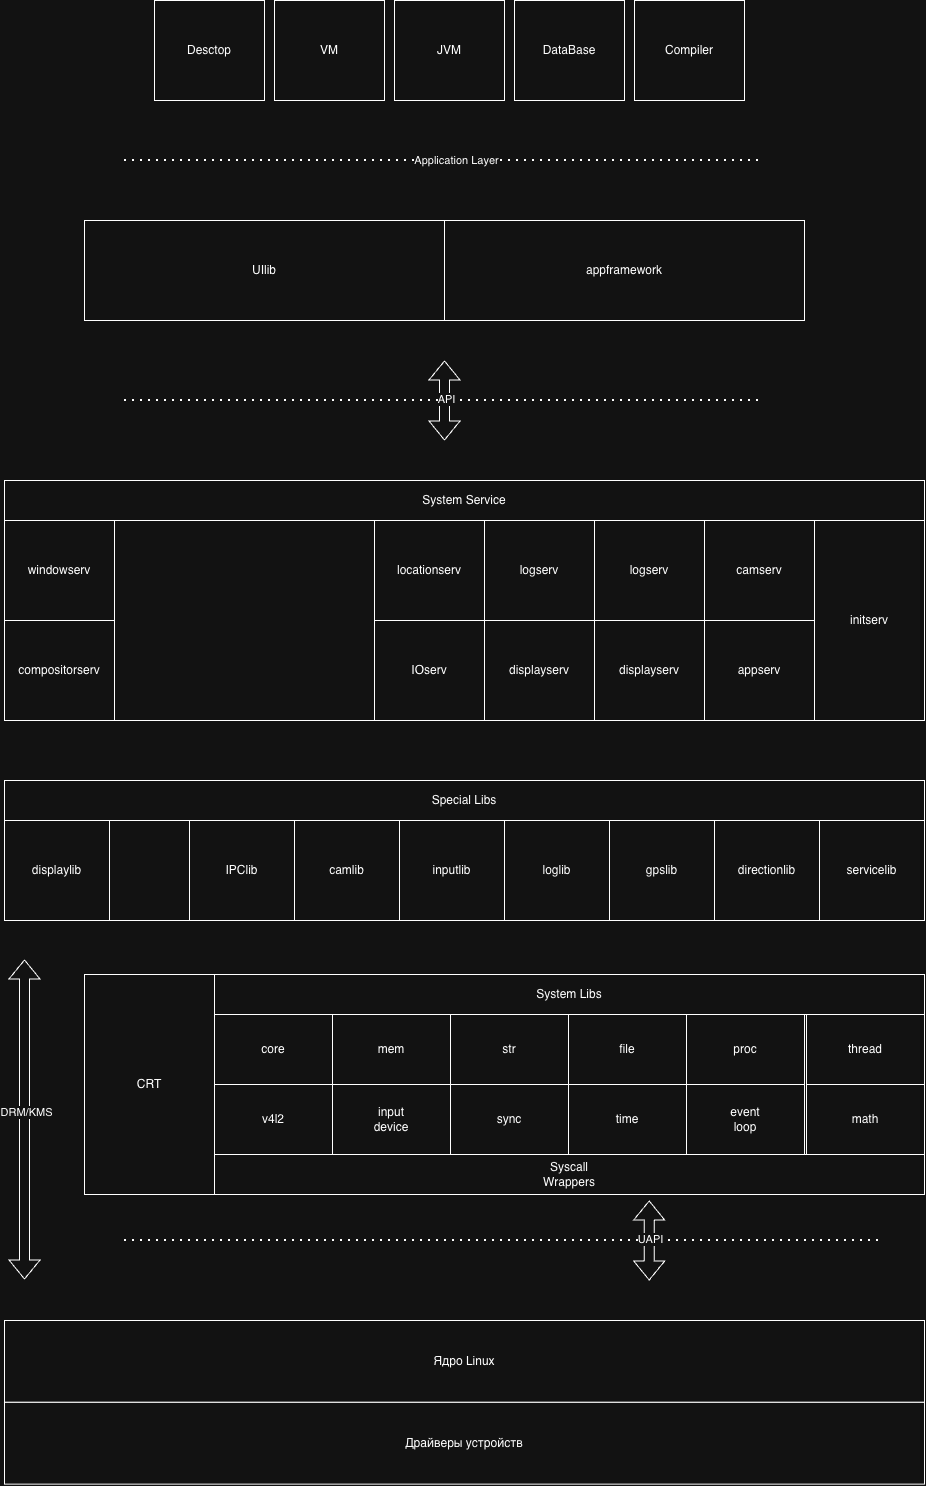

The diagram above was exported from draw.io. Its source (the exported page's mxGraphModel, read from the mxfile embedded in the PNG):
<mxGraphModel dx="2241" dy="2115" grid="1" gridSize="10" guides="1" tooltips="1" connect="1" arrows="1" fold="1" page="1" pageScale="1" pageWidth="827" pageHeight="1169" math="0" shadow="0">
  <root>
    <mxCell id="0" />
    <mxCell id="1" parent="0" />
    <mxCell id="9XhUlyXPrlzpMWk90Qxp-51" parent="1" style="html=1;whiteSpace=wrap;" value="" vertex="1">
      <mxGeometry height="240" width="920" x="-280" y="-40" as="geometry" />
    </mxCell>
    <mxCell id="9XhUlyXPrlzpMWk90Qxp-36" parent="1" style="html=1;whiteSpace=wrap;" value="" vertex="1">
      <mxGeometry height="100" width="920" x="-280" y="300" as="geometry" />
    </mxCell>
    <mxCell id="9XhUlyXPrlzpMWk90Qxp-1" edge="1" parent="1" style="endArrow=none;dashed=1;html=1;dashPattern=1 3;strokeWidth=2;rounded=0;" value="">
      <mxGeometry height="50" relative="1" width="50" as="geometry">
        <mxPoint x="-160" y="720" as="sourcePoint" />
        <mxPoint x="600" y="720" as="targetPoint" />
      </mxGeometry>
    </mxCell>
    <mxCell id="9XhUlyXPrlzpMWk90Qxp-2" parent="1" style="html=1;whiteSpace=wrap;" value="Ядро Linux" vertex="1">
      <mxGeometry height="81.82" width="920" x="-280" y="800" as="geometry" />
    </mxCell>
    <mxCell id="9XhUlyXPrlzpMWk90Qxp-3" parent="1" style="html=1;whiteSpace=wrap;" value="Драйверы устройств" vertex="1">
      <mxGeometry height="81.82" width="920" x="-280" y="881.82" as="geometry" />
    </mxCell>
    <mxCell id="9XhUlyXPrlzpMWk90Qxp-6" edge="1" parent="1" style="shape=flexArrow;endArrow=classic;startArrow=classic;html=1;rounded=0;exitX=0.5;exitY=0;exitDx=0;exitDy=0;" value="">
      <mxGeometry height="100" relative="1" width="100" as="geometry">
        <mxPoint x="364.7" y="760" as="sourcePoint" />
        <mxPoint x="364.7" y="680" as="targetPoint" />
      </mxGeometry>
    </mxCell>
    <mxCell id="9XhUlyXPrlzpMWk90Qxp-7" connectable="0" parent="9XhUlyXPrlzpMWk90Qxp-6" style="edgeLabel;html=1;align=center;verticalAlign=middle;resizable=0;points=[];" value="UAPI" vertex="1">
      <mxGeometry relative="1" x="0.05" y="-1" as="geometry">
        <mxPoint as="offset" />
      </mxGeometry>
    </mxCell>
    <mxCell id="9XhUlyXPrlzpMWk90Qxp-8" parent="1" style="html=1;whiteSpace=wrap;" value="Syscall&lt;div&gt;Wrappers&lt;/div&gt;" vertex="1">
      <mxGeometry height="40" width="710" x="-70" y="634" as="geometry" />
    </mxCell>
    <mxCell id="9XhUlyXPrlzpMWk90Qxp-10" parent="1" style="html=1;whiteSpace=wrap;" value="CRT" vertex="1">
      <mxGeometry height="220" width="130" x="-200" y="454" as="geometry" />
    </mxCell>
    <mxCell id="9XhUlyXPrlzpMWk90Qxp-11" parent="1" style="html=1;whiteSpace=wrap;" value="System Libs" vertex="1">
      <mxGeometry height="40" width="710" x="-70" y="454" as="geometry" />
    </mxCell>
    <mxCell id="9XhUlyXPrlzpMWk90Qxp-12" parent="1" style="html=1;whiteSpace=wrap;" value="core" vertex="1">
      <mxGeometry height="70" width="118" x="-70" y="494" as="geometry" />
    </mxCell>
    <mxCell id="9XhUlyXPrlzpMWk90Qxp-13" parent="1" style="html=1;whiteSpace=wrap;" value="mem" vertex="1">
      <mxGeometry height="70" width="118" x="48" y="494" as="geometry" />
    </mxCell>
    <mxCell id="9XhUlyXPrlzpMWk90Qxp-14" parent="1" style="html=1;whiteSpace=wrap;" value="str" vertex="1">
      <mxGeometry height="70" width="118" x="166" y="494" as="geometry" />
    </mxCell>
    <mxCell id="9XhUlyXPrlzpMWk90Qxp-15" parent="1" style="html=1;whiteSpace=wrap;" value="IPClib" vertex="1">
      <mxGeometry height="100" width="105" x="-95" y="300" as="geometry" />
    </mxCell>
    <mxCell id="9XhUlyXPrlzpMWk90Qxp-16" parent="1" style="html=1;whiteSpace=wrap;" value="file" vertex="1">
      <mxGeometry height="70" width="118" x="284" y="494" as="geometry" />
    </mxCell>
    <mxCell id="9XhUlyXPrlzpMWk90Qxp-17" parent="1" style="html=1;whiteSpace=wrap;" value="proc" vertex="1">
      <mxGeometry height="70" width="118" x="402" y="494" as="geometry" />
    </mxCell>
    <mxCell id="9XhUlyXPrlzpMWk90Qxp-18" parent="1" style="html=1;whiteSpace=wrap;" value="Special Libs" vertex="1">
      <mxGeometry height="40" width="920" x="-280" y="260" as="geometry" />
    </mxCell>
    <mxCell id="9XhUlyXPrlzpMWk90Qxp-19" parent="1" style="html=1;whiteSpace=wrap;" value="camlib" vertex="1">
      <mxGeometry height="100" width="105" x="10" y="300" as="geometry" />
    </mxCell>
    <mxCell id="9XhUlyXPrlzpMWk90Qxp-20" parent="1" style="html=1;whiteSpace=wrap;" value="displaylib" vertex="1">
      <mxGeometry height="100" width="105" x="-280" y="300" as="geometry" />
    </mxCell>
    <mxCell id="9XhUlyXPrlzpMWk90Qxp-21" parent="1" style="html=1;whiteSpace=wrap;" value="inputlib" vertex="1">
      <mxGeometry height="100" width="105" x="115" y="300" as="geometry" />
    </mxCell>
    <mxCell id="9XhUlyXPrlzpMWk90Qxp-24" parent="1" style="html=1;whiteSpace=wrap;" value="System Service" vertex="1">
      <mxGeometry height="40" width="920" x="-280" y="-40" as="geometry" />
    </mxCell>
    <mxCell id="9XhUlyXPrlzpMWk90Qxp-25" parent="1" style="html=1;whiteSpace=wrap;" value="initserv" vertex="1">
      <mxGeometry height="200" width="110" x="530" as="geometry" />
    </mxCell>
    <mxCell id="9XhUlyXPrlzpMWk90Qxp-26" parent="1" style="html=1;whiteSpace=wrap;" value="logserv" vertex="1">
      <mxGeometry height="100" width="110" x="200" as="geometry" />
    </mxCell>
    <mxCell id="9XhUlyXPrlzpMWk90Qxp-27" parent="1" style="html=1;whiteSpace=wrap;" value="logserv" vertex="1">
      <mxGeometry height="100" width="110" x="310" as="geometry" />
    </mxCell>
    <mxCell id="9XhUlyXPrlzpMWk90Qxp-28" parent="1" style="html=1;whiteSpace=wrap;" value="camserv" vertex="1">
      <mxGeometry height="100" width="110" x="420" as="geometry" />
    </mxCell>
    <mxCell id="9XhUlyXPrlzpMWk90Qxp-29" parent="1" style="html=1;whiteSpace=wrap;" value="locationserv" vertex="1">
      <mxGeometry height="100" width="110" x="90" as="geometry" />
    </mxCell>
    <mxCell id="9XhUlyXPrlzpMWk90Qxp-30" parent="1" style="html=1;whiteSpace=wrap;" value="IOserv" vertex="1">
      <mxGeometry height="100" width="110" x="90" y="100" as="geometry" />
    </mxCell>
    <mxCell id="9XhUlyXPrlzpMWk90Qxp-31" parent="1" style="html=1;whiteSpace=wrap;" value="displayserv" vertex="1">
      <mxGeometry height="100" width="110" x="200" y="100" as="geometry" />
    </mxCell>
    <mxCell id="9XhUlyXPrlzpMWk90Qxp-32" parent="1" style="html=1;whiteSpace=wrap;" value="displayserv" vertex="1">
      <mxGeometry height="100" width="110" x="310" y="100" as="geometry" />
    </mxCell>
    <mxCell id="9XhUlyXPrlzpMWk90Qxp-33" parent="1" style="html=1;whiteSpace=wrap;" value="appserv" vertex="1">
      <mxGeometry height="100" width="110" x="420" y="100" as="geometry" />
    </mxCell>
    <mxCell id="9XhUlyXPrlzpMWk90Qxp-34" parent="1" style="html=1;whiteSpace=wrap;" value="UIlib" vertex="1">
      <mxGeometry height="100" width="360" x="-200" y="-300" as="geometry" />
    </mxCell>
    <mxCell id="9XhUlyXPrlzpMWk90Qxp-35" parent="1" style="html=1;whiteSpace=wrap;" value="loglib" vertex="1">
      <mxGeometry height="100" width="105" x="220" y="300" as="geometry" />
    </mxCell>
    <mxCell id="9XhUlyXPrlzpMWk90Qxp-37" edge="1" parent="1" style="shape=flexArrow;endArrow=classic;startArrow=classic;html=1;rounded=0;exitX=0.5;exitY=0;exitDx=0;exitDy=0;" value="">
      <mxGeometry height="100" relative="1" width="100" as="geometry">
        <mxPoint x="-260" y="759" as="sourcePoint" />
        <mxPoint x="-260" y="439" as="targetPoint" />
      </mxGeometry>
    </mxCell>
    <mxCell id="9XhUlyXPrlzpMWk90Qxp-38" connectable="0" parent="9XhUlyXPrlzpMWk90Qxp-37" style="edgeLabel;html=1;align=center;verticalAlign=middle;resizable=0;points=[];" value="DRM/KMS" vertex="1">
      <mxGeometry relative="1" x="0.05" y="-1" as="geometry">
        <mxPoint as="offset" />
      </mxGeometry>
    </mxCell>
    <mxCell id="9XhUlyXPrlzpMWk90Qxp-40" edge="1" parent="1" style="endArrow=none;dashed=1;html=1;dashPattern=1 3;strokeWidth=2;rounded=0;" value="">
      <mxGeometry height="50" relative="1" width="50" as="geometry">
        <mxPoint x="-160" y="-120" as="sourcePoint" />
        <mxPoint x="480" y="-120" as="targetPoint" />
      </mxGeometry>
    </mxCell>
    <mxCell id="9XhUlyXPrlzpMWk90Qxp-41" edge="1" parent="1" style="shape=flexArrow;endArrow=classic;startArrow=classic;html=1;rounded=0;exitX=0.5;exitY=0;exitDx=0;exitDy=0;" value="">
      <mxGeometry height="100" relative="1" width="100" as="geometry">
        <mxPoint x="160" y="-80" as="sourcePoint" />
        <mxPoint x="160" y="-160" as="targetPoint" />
      </mxGeometry>
    </mxCell>
    <mxCell id="9XhUlyXPrlzpMWk90Qxp-42" connectable="0" parent="9XhUlyXPrlzpMWk90Qxp-41" style="edgeLabel;html=1;align=center;verticalAlign=middle;resizable=0;points=[];" value="API" vertex="1">
      <mxGeometry relative="1" x="0.05" y="-1" as="geometry">
        <mxPoint as="offset" />
      </mxGeometry>
    </mxCell>
    <mxCell id="9XhUlyXPrlzpMWk90Qxp-43" parent="1" style="html=1;whiteSpace=wrap;" value="appframework" vertex="1">
      <mxGeometry height="100" width="360" x="160" y="-300" as="geometry" />
    </mxCell>
    <mxCell id="9XhUlyXPrlzpMWk90Qxp-47" parent="1" style="html=1;whiteSpace=wrap;" value="compositorserv" vertex="1">
      <mxGeometry height="100" width="110" x="-280" y="100" as="geometry" />
    </mxCell>
    <mxCell id="9XhUlyXPrlzpMWk90Qxp-48" parent="1" style="html=1;whiteSpace=wrap;" value="windowserv" vertex="1">
      <mxGeometry height="100" width="110" x="-280" as="geometry" />
    </mxCell>
    <mxCell id="9XhUlyXPrlzpMWk90Qxp-49" edge="1" parent="1" style="endArrow=none;dashed=1;html=1;dashPattern=1 3;strokeWidth=2;rounded=0;" value="">
      <mxGeometry height="50" relative="1" width="50" as="geometry">
        <mxPoint x="-160" y="-360" as="sourcePoint" />
        <mxPoint x="480" y="-360" as="targetPoint" />
      </mxGeometry>
    </mxCell>
    <mxCell id="9XhUlyXPrlzpMWk90Qxp-56" connectable="0" parent="9XhUlyXPrlzpMWk90Qxp-49" style="edgeLabel;html=1;align=center;verticalAlign=middle;resizable=0;points=[];" value="Application Layer" vertex="1">
      <mxGeometry relative="1" x="0.0346" y="-3" as="geometry">
        <mxPoint y="-4" as="offset" />
      </mxGeometry>
    </mxCell>
    <mxCell id="9XhUlyXPrlzpMWk90Qxp-57" parent="1" style="html=1;whiteSpace=wrap;" value="VM" vertex="1">
      <mxGeometry height="100" width="110" x="-10" y="-520" as="geometry" />
    </mxCell>
    <mxCell id="9XhUlyXPrlzpMWk90Qxp-58" parent="1" style="html=1;whiteSpace=wrap;" value="DataBase" vertex="1">
      <mxGeometry height="100" width="110" x="230" y="-520" as="geometry" />
    </mxCell>
    <mxCell id="9XhUlyXPrlzpMWk90Qxp-59" parent="1" style="html=1;whiteSpace=wrap;" value="Compiler" vertex="1">
      <mxGeometry height="100" width="110" x="350" y="-520" as="geometry" />
    </mxCell>
    <mxCell id="9XhUlyXPrlzpMWk90Qxp-60" parent="1" style="html=1;whiteSpace=wrap;" value="JVM" vertex="1">
      <mxGeometry height="100" width="110" x="110" y="-520" as="geometry" />
    </mxCell>
    <mxCell id="9XhUlyXPrlzpMWk90Qxp-61" parent="1" style="html=1;whiteSpace=wrap;" value="Desctop" vertex="1">
      <mxGeometry height="100" width="110" x="-130" y="-520" as="geometry" />
    </mxCell>
    <mxCell id="9XhUlyXPrlzpMWk90Qxp-62" parent="1" style="html=1;whiteSpace=wrap;" value="gpslib" vertex="1">
      <mxGeometry height="100" width="105" x="325" y="300" as="geometry" />
    </mxCell>
    <mxCell id="9XhUlyXPrlzpMWk90Qxp-63" parent="1" style="html=1;whiteSpace=wrap;" value="directionlib" vertex="1">
      <mxGeometry height="100" width="105" x="430" y="300" as="geometry" />
    </mxCell>
    <mxCell id="9XhUlyXPrlzpMWk90Qxp-64" parent="1" style="html=1;whiteSpace=wrap;" value="servicelib" vertex="1">
      <mxGeometry height="100" width="105" x="535" y="300" as="geometry" />
    </mxCell>
    <mxCell id="9XhUlyXPrlzpMWk90Qxp-65" parent="1" style="html=1;whiteSpace=wrap;" value="thread" vertex="1">
      <mxGeometry height="70" width="118" x="522" y="494" as="geometry" />
    </mxCell>
    <mxCell id="9XhUlyXPrlzpMWk90Qxp-66" parent="1" style="html=1;whiteSpace=wrap;" value="v4l2" vertex="1">
      <mxGeometry height="70" width="118" x="-70" y="564" as="geometry" />
    </mxCell>
    <mxCell id="9XhUlyXPrlzpMWk90Qxp-67" parent="1" style="html=1;whiteSpace=wrap;" value="input&lt;div&gt;device&lt;/div&gt;" vertex="1">
      <mxGeometry height="70" width="118" x="48" y="564" as="geometry" />
    </mxCell>
    <mxCell id="9XhUlyXPrlzpMWk90Qxp-68" parent="1" style="html=1;whiteSpace=wrap;" value="sync" vertex="1">
      <mxGeometry height="70" width="118" x="166" y="564" as="geometry" />
    </mxCell>
    <mxCell id="9XhUlyXPrlzpMWk90Qxp-69" parent="1" style="html=1;whiteSpace=wrap;" value="time" vertex="1">
      <mxGeometry height="70" width="118" x="284" y="564" as="geometry" />
    </mxCell>
    <mxCell id="9XhUlyXPrlzpMWk90Qxp-70" parent="1" style="html=1;whiteSpace=wrap;" value="event&lt;div&gt;loop&lt;/div&gt;" vertex="1">
      <mxGeometry height="70" width="118" x="402" y="564" as="geometry" />
    </mxCell>
    <mxCell id="9XhUlyXPrlzpMWk90Qxp-71" parent="1" style="html=1;whiteSpace=wrap;" value="math" vertex="1">
      <mxGeometry height="70" width="118" x="522" y="564" as="geometry" />
    </mxCell>
  </root>
</mxGraphModel>